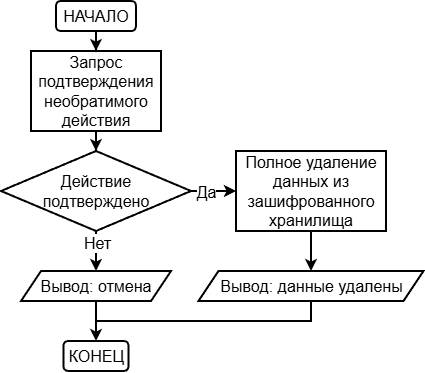

The diagram above was exported from draw.io. Its source (the exported page's mxGraphModel, read from the mxfile embedded in the PNG):
<mxGraphModel dx="1664" dy="1011" grid="1" gridSize="10" guides="1" tooltips="1" connect="1" arrows="1" fold="1" page="1" pageScale="1" pageWidth="827" pageHeight="1169" math="0" shadow="0">
  <root>
    <mxCell id="WIyWlLk6GJQsqaUBKTNV-0" />
    <mxCell id="WIyWlLk6GJQsqaUBKTNV-1" parent="WIyWlLk6GJQsqaUBKTNV-0" />
    <mxCell id="4WVYc96sjKl2JJLhytpp-9" edge="1" parent="WIyWlLk6GJQsqaUBKTNV-1" source="4WVYc96sjKl2JJLhytpp-0" style="edgeStyle=orthogonalEdgeStyle;rounded=0;orthogonalLoop=1;jettySize=auto;html=1;strokeWidth=2;" target="4WVYc96sjKl2JJLhytpp-2" value="">
      <mxGeometry relative="1" as="geometry" />
    </mxCell>
    <mxCell id="4WVYc96sjKl2JJLhytpp-0" parent="WIyWlLk6GJQsqaUBKTNV-1" style="rounded=1;whiteSpace=wrap;html=1;strokeWidth=2;fontSize=16;fontStyle=0" value="&lt;font&gt;НАЧАЛО&lt;/font&gt;" vertex="1">
      <mxGeometry height="30" width="80" x="195" y="40" as="geometry" />
    </mxCell>
    <mxCell id="4WVYc96sjKl2JJLhytpp-19" edge="1" parent="WIyWlLk6GJQsqaUBKTNV-1" source="4WVYc96sjKl2JJLhytpp-2" style="edgeStyle=orthogonalEdgeStyle;rounded=0;orthogonalLoop=1;jettySize=auto;html=1;strokeWidth=2;" target="4WVYc96sjKl2JJLhytpp-4" value="">
      <mxGeometry relative="1" as="geometry" />
    </mxCell>
    <mxCell id="4WVYc96sjKl2JJLhytpp-2" parent="WIyWlLk6GJQsqaUBKTNV-1" style="rounded=0;whiteSpace=wrap;html=1;strokeWidth=2;fontSize=16;fontStyle=0" value="&lt;font&gt;Запрос подтверждения необратимого действия&lt;/font&gt;" vertex="1">
      <mxGeometry height="80" width="130" x="170" y="90" as="geometry" />
    </mxCell>
    <mxCell id="4WVYc96sjKl2JJLhytpp-11" edge="1" parent="WIyWlLk6GJQsqaUBKTNV-1" source="4WVYc96sjKl2JJLhytpp-4" style="edgeStyle=orthogonalEdgeStyle;rounded=0;orthogonalLoop=1;jettySize=auto;html=1;strokeWidth=2;" target="4WVYc96sjKl2JJLhytpp-8" value="">
      <mxGeometry relative="1" as="geometry" />
    </mxCell>
    <mxCell id="4WVYc96sjKl2JJLhytpp-17" connectable="0" parent="4WVYc96sjKl2JJLhytpp-11" style="edgeLabel;html=1;align=center;verticalAlign=middle;resizable=0;points=[];" value="&lt;font style=&quot;font-size: 16px;&quot;&gt;Нет&lt;/font&gt;" vertex="1">
      <mxGeometry relative="1" x="-0.3929" as="geometry">
        <mxPoint as="offset" />
      </mxGeometry>
    </mxCell>
    <mxCell id="4WVYc96sjKl2JJLhytpp-14" edge="1" parent="WIyWlLk6GJQsqaUBKTNV-1" source="4WVYc96sjKl2JJLhytpp-4" style="edgeStyle=orthogonalEdgeStyle;rounded=0;orthogonalLoop=1;jettySize=auto;html=1;strokeWidth=2;" target="4WVYc96sjKl2JJLhytpp-5" value="">
      <mxGeometry relative="1" as="geometry" />
    </mxCell>
    <mxCell id="4WVYc96sjKl2JJLhytpp-18" connectable="0" parent="4WVYc96sjKl2JJLhytpp-14" style="edgeLabel;html=1;align=center;verticalAlign=middle;resizable=0;points=[];" value="&lt;font style=&quot;font-size: 16px;&quot;&gt;Да&lt;/font&gt;" vertex="1">
      <mxGeometry relative="1" x="-0.1937" as="geometry">
        <mxPoint x="-3" as="offset" />
      </mxGeometry>
    </mxCell>
    <mxCell id="4WVYc96sjKl2JJLhytpp-4" parent="WIyWlLk6GJQsqaUBKTNV-1" style="rhombus;whiteSpace=wrap;html=1;strokeWidth=2;" value="&lt;font style=&quot;font-size: 16px;&quot;&gt;Действие&lt;/font&gt;&lt;div&gt;&lt;font style=&quot;font-size: 16px;&quot;&gt;подтверждено&lt;/font&gt;&lt;/div&gt;" vertex="1">
      <mxGeometry height="80" width="190" x="140" y="190" as="geometry" />
    </mxCell>
    <mxCell id="4WVYc96sjKl2JJLhytpp-15" edge="1" parent="WIyWlLk6GJQsqaUBKTNV-1" source="4WVYc96sjKl2JJLhytpp-5" style="edgeStyle=orthogonalEdgeStyle;rounded=0;orthogonalLoop=1;jettySize=auto;html=1;strokeWidth=2;" target="4WVYc96sjKl2JJLhytpp-7" value="">
      <mxGeometry relative="1" as="geometry" />
    </mxCell>
    <mxCell id="4WVYc96sjKl2JJLhytpp-5" parent="WIyWlLk6GJQsqaUBKTNV-1" style="rounded=0;whiteSpace=wrap;html=1;strokeWidth=2;fontSize=16;fontStyle=0" value="&lt;font&gt;Полное удаление данных из зашифрованного хранилища&lt;/font&gt;" vertex="1">
      <mxGeometry height="80" width="150" x="375" y="190" as="geometry" />
    </mxCell>
    <mxCell id="4WVYc96sjKl2JJLhytpp-6" parent="WIyWlLk6GJQsqaUBKTNV-1" style="rounded=1;whiteSpace=wrap;html=1;strokeWidth=2;fontSize=16;fontStyle=0" value="&lt;font&gt;КОНЕЦ&lt;/font&gt;" vertex="1">
      <mxGeometry height="30" width="65" x="202.5" y="380" as="geometry" />
    </mxCell>
    <mxCell id="4WVYc96sjKl2JJLhytpp-16" edge="1" parent="WIyWlLk6GJQsqaUBKTNV-1" source="4WVYc96sjKl2JJLhytpp-7" style="edgeStyle=orthogonalEdgeStyle;rounded=0;orthogonalLoop=1;jettySize=auto;html=1;exitX=0.5;exitY=1;exitDx=0;exitDy=0;entryX=0.5;entryY=0;entryDx=0;entryDy=0;strokeWidth=2;" target="4WVYc96sjKl2JJLhytpp-6">
      <mxGeometry relative="1" as="geometry" />
    </mxCell>
    <mxCell id="4WVYc96sjKl2JJLhytpp-7" parent="WIyWlLk6GJQsqaUBKTNV-1" style="shape=parallelogram;perimeter=parallelogramPerimeter;whiteSpace=wrap;html=1;fixedSize=1;strokeWidth=2;" value="&lt;font style=&quot;font-size: 16px;&quot;&gt;Вывод: данные удалены&lt;/font&gt;" vertex="1">
      <mxGeometry height="30" width="225" x="337.5" y="310" as="geometry" />
    </mxCell>
    <mxCell id="4WVYc96sjKl2JJLhytpp-12" edge="1" parent="WIyWlLk6GJQsqaUBKTNV-1" source="4WVYc96sjKl2JJLhytpp-8" style="edgeStyle=orthogonalEdgeStyle;rounded=0;orthogonalLoop=1;jettySize=auto;html=1;strokeWidth=2;" target="4WVYc96sjKl2JJLhytpp-6" value="">
      <mxGeometry relative="1" as="geometry" />
    </mxCell>
    <mxCell id="4WVYc96sjKl2JJLhytpp-8" parent="WIyWlLk6GJQsqaUBKTNV-1" style="shape=parallelogram;perimeter=parallelogramPerimeter;whiteSpace=wrap;html=1;fixedSize=1;strokeWidth=2;" value="&lt;font style=&quot;font-size: 16px;&quot;&gt;Вывод: отмена&lt;/font&gt;" vertex="1">
      <mxGeometry height="30" width="150" x="160" y="310" as="geometry" />
    </mxCell>
  </root>
</mxGraphModel>